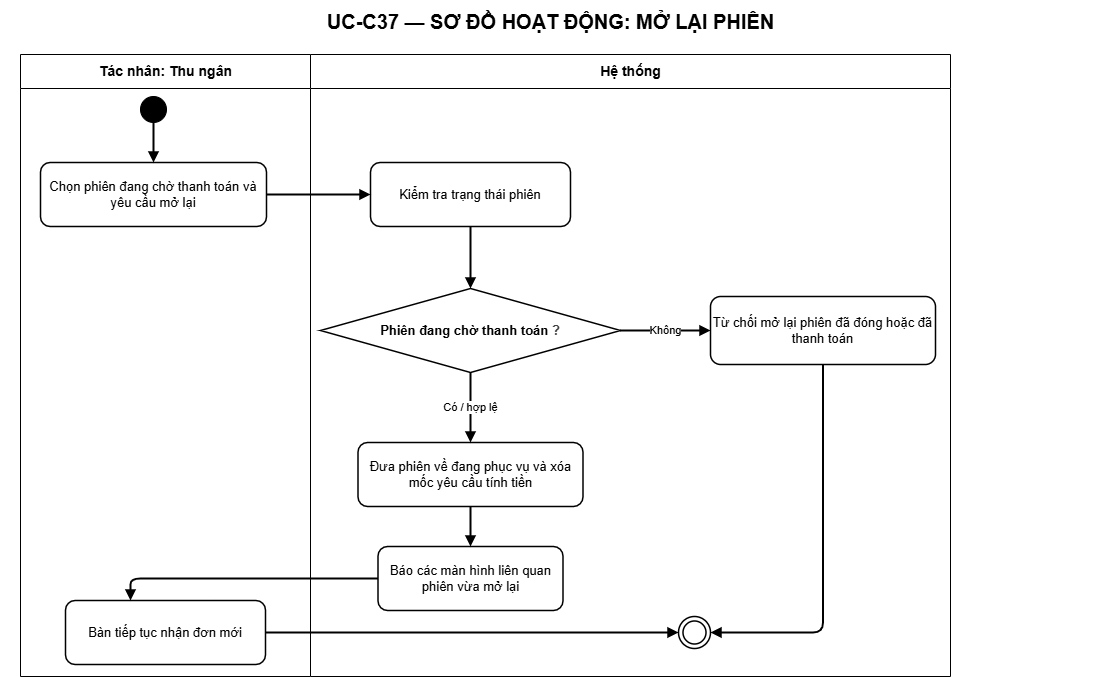

The diagram above was exported from draw.io. Its source (the exported page's mxGraphModel, read from the mxfile embedded in the PNG):
<mxGraphModel dx="877" dy="342" grid="1" gridSize="10" guides="1" tooltips="1" connect="1" arrows="1" fold="1" page="1" pageScale="1" pageWidth="1200" pageHeight="988" math="0" shadow="0">
  <root>
    <mxCell id="0" />
    <mxCell id="1" parent="0" />
    <mxCell id="title" value="UC-C37 — SƠ ĐỒ HOẠT ĐỘNG: MỞ LẠI PHIÊN" style="text;html=1;align=center;verticalAlign=middle;fontSize=20;fontStyle=1;strokeColor=none;fillColor=none;fontColor=#000000;" parent="1" vertex="1">
      <mxGeometry x="50" y="14" width="1100" height="42" as="geometry" />
    </mxCell>
    <mxCell id="actor-lane" value="Tác nhân: Thu ngân" style="swimlane;html=1;horizontal=1;startSize=34;fillColor=#ffffff;swimlaneFillColor=#ffffff;strokeColor=#000000;fontColor=#000000;fontStyle=1;fontSize=14;" parent="1" vertex="1">
      <mxGeometry x="70" y="68" width="290" height="622" as="geometry" />
    </mxCell>
    <mxCell id="step-1" value="Chọn phiên đang chờ thanh toán và yêu cầu mở lại" style="rounded=1;whiteSpace=wrap;html=1;fillColor=#ffffff;strokeColor=#000000;strokeWidth=1.5;fontColor=#000000;fontSize=13;" parent="actor-lane" vertex="1">
      <mxGeometry x="20" y="108" width="226" height="64" as="geometry" />
    </mxCell>
    <mxCell id="step-6" value="Bàn tiếp tục nhận đơn mới" style="rounded=1;whiteSpace=wrap;html=1;fillColor=#ffffff;strokeColor=#000000;strokeWidth=1.5;fontColor=#000000;fontSize=13;" parent="actor-lane" vertex="1">
      <mxGeometry x="45" y="546" width="200" height="64" as="geometry" />
    </mxCell>
    <mxCell id="start" value="" style="ellipse;html=1;aspect=fixed;fillColor=#000000;strokeColor=#000000;" parent="actor-lane" vertex="1">
      <mxGeometry x="120" y="42" width="26" height="26" as="geometry" />
    </mxCell>
    <mxCell id="edge-1" value="" style="edgeStyle=orthogonalEdgeStyle;rounded=1;orthogonalLoop=1;jettySize=auto;html=1;endArrow=block;endFill=1;strokeWidth=2" parent="actor-lane" source="start" target="step-1" edge="1">
      <mxGeometry relative="1" as="geometry" />
    </mxCell>
    <mxCell id="system-lane" value="Hệ thống" style="swimlane;html=1;horizontal=1;startSize=34;fillColor=#ffffff;swimlaneFillColor=#ffffff;strokeColor=#000000;fontColor=#000000;fontStyle=1;fontSize=14;" parent="1" vertex="1">
      <mxGeometry x="360" y="68" width="640" height="622" as="geometry" />
    </mxCell>
    <mxCell id="step-2" value="Kiểm tra trạng thái phiên" style="rounded=1;whiteSpace=wrap;html=1;fillColor=#ffffff;strokeColor=#000000;strokeWidth=1.5;fontColor=#000000;fontSize=13;" parent="system-lane" vertex="1">
      <mxGeometry x="60" y="108" width="200" height="64" as="geometry" />
    </mxCell>
    <mxCell id="step-3" value="Phiên đang chờ thanh toán&amp;nbsp;&lt;span style=&quot;color: rgb(63, 63, 63); background-color: transparent;&quot;&gt;?&lt;/span&gt;" style="rhombus;whiteSpace=wrap;html=1;fillColor=#ffffff;strokeColor=#000000;strokeWidth=1.5;fontColor=#000000;fontSize=13;fontStyle=1;" parent="system-lane" vertex="1">
      <mxGeometry x="10" y="234" width="300" height="84" as="geometry" />
    </mxCell>
    <mxCell id="edge-3" value="" style="edgeStyle=orthogonalEdgeStyle;rounded=1;orthogonalLoop=1;jettySize=auto;html=1;endArrow=block;endFill=1;strokeWidth=2" parent="system-lane" source="step-2" target="step-3" edge="1">
      <mxGeometry relative="1" as="geometry" />
    </mxCell>
    <mxCell id="alternate-3" value="Từ chối mở lại phiên đã đóng hoặc đã thanh toán" style="rounded=1;whiteSpace=wrap;html=1;fillColor=#ffffff;strokeColor=#000000;strokeWidth=1.5;fontColor=#000000;fontSize=13;" parent="system-lane" vertex="1">
      <mxGeometry x="400" y="242" width="225" height="68" as="geometry" />
    </mxCell>
    <mxCell id="edge-4" value="Không" style="edgeStyle=orthogonalEdgeStyle;rounded=1;orthogonalLoop=1;jettySize=auto;html=1;endArrow=block;endFill=1;strokeWidth=2" parent="system-lane" source="step-3" target="alternate-3" edge="1">
      <mxGeometry relative="1" as="geometry" />
    </mxCell>
    <mxCell id="step-4" value="Đưa phiên về đang phục vụ và xóa mốc yêu cầu tính tiền" style="rounded=1;whiteSpace=wrap;html=1;fillColor=#ffffff;strokeColor=#000000;strokeWidth=1.5;fontColor=#000000;fontSize=13;" parent="system-lane" vertex="1">
      <mxGeometry x="47.5" y="388" width="225" height="64" as="geometry" />
    </mxCell>
    <mxCell id="edge-6" value="Có / hợp lệ" style="edgeStyle=orthogonalEdgeStyle;rounded=1;orthogonalLoop=1;jettySize=auto;html=1;endArrow=block;endFill=1;strokeWidth=2" parent="system-lane" source="step-3" target="step-4" edge="1">
      <mxGeometry relative="1" as="geometry" />
    </mxCell>
    <mxCell id="step-5" value="Báo các màn hình liên quan phiên vừa mở lại" style="rounded=1;whiteSpace=wrap;html=1;fillColor=#ffffff;strokeColor=#000000;strokeWidth=1.5;fontColor=#000000;fontSize=13;" parent="system-lane" vertex="1">
      <mxGeometry x="67.5" y="492" width="185" height="64" as="geometry" />
    </mxCell>
    <mxCell id="edge-7" value="" style="edgeStyle=orthogonalEdgeStyle;rounded=1;orthogonalLoop=1;jettySize=auto;html=1;endArrow=block;endFill=1;strokeWidth=2" parent="system-lane" source="step-4" target="step-5" edge="1">
      <mxGeometry relative="1" as="geometry" />
    </mxCell>
    <mxCell id="end" value="" style="ellipse;shape=doubleEllipse;html=1;aspect=fixed;fillColor=#ffffff;strokeColor=#000000;strokeWidth=1.5;" parent="system-lane" vertex="1">
      <mxGeometry x="368" y="562" width="32" height="32" as="geometry" />
    </mxCell>
    <mxCell id="edge-5" value="" style="edgeStyle=orthogonalEdgeStyle;rounded=1;orthogonalLoop=1;jettySize=auto;html=1;endArrow=block;endFill=1;strokeWidth=2;entryX=1;entryY=0.5;entryDx=0;entryDy=0;" parent="system-lane" source="alternate-3" target="end" edge="1">
      <mxGeometry relative="1" as="geometry">
        <mxPoint x="765" y="318" as="targetPoint" />
      </mxGeometry>
    </mxCell>
    <mxCell id="edge-2" value="" style="edgeStyle=orthogonalEdgeStyle;rounded=1;orthogonalLoop=1;jettySize=auto;html=1;endArrow=block;endFill=1;strokeWidth=2" parent="1" source="step-1" target="step-2" edge="1">
      <mxGeometry relative="1" as="geometry" />
    </mxCell>
    <mxCell id="edge-8" value="" style="edgeStyle=orthogonalEdgeStyle;rounded=1;orthogonalLoop=1;jettySize=auto;html=1;endArrow=block;endFill=1;strokeWidth=2" parent="1" source="step-5" target="step-6" edge="1">
      <mxGeometry relative="1" as="geometry">
        <Array as="points">
          <mxPoint x="180" y="592" />
        </Array>
      </mxGeometry>
    </mxCell>
    <mxCell id="edge-9" value="" style="edgeStyle=orthogonalEdgeStyle;rounded=1;orthogonalLoop=1;jettySize=auto;html=1;endArrow=block;endFill=1;strokeWidth=2" parent="1" source="step-6" target="end" edge="1">
      <mxGeometry relative="1" as="geometry" />
    </mxCell>
  </root>
</mxGraphModel>